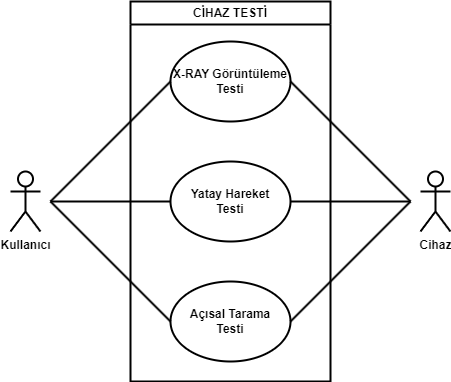

The diagram above was exported from draw.io. Its source (the exported page's mxGraphModel, read from the mxfile embedded in the PNG):
<mxGraphModel dx="1434" dy="836" grid="1" gridSize="10" guides="1" tooltips="1" connect="1" arrows="1" fold="1" page="1" pageScale="1" pageWidth="827" pageHeight="1169" background="#FFFFFF" math="0" shadow="0">
  <root>
    <mxCell id="0" />
    <mxCell id="1" parent="0" />
    <mxCell id="FtarWiSFyhIRV4ltMyV8-1" value="CİHAZ TESTİ" style="swimlane;whiteSpace=wrap;html=1;strokeWidth=2;" vertex="1" parent="1">
      <mxGeometry x="320" y="120" width="200" height="380" as="geometry" />
    </mxCell>
    <mxCell id="FtarWiSFyhIRV4ltMyV8-2" value="&lt;b&gt;X-RAY Görüntüleme Testi&lt;/b&gt;" style="ellipse;whiteSpace=wrap;html=1;strokeWidth=2;" vertex="1" parent="FtarWiSFyhIRV4ltMyV8-1">
      <mxGeometry x="40" y="40" width="120" height="80" as="geometry" />
    </mxCell>
    <mxCell id="FtarWiSFyhIRV4ltMyV8-3" value="&lt;b&gt;Yatay Hareket&lt;/b&gt;&lt;div&gt;&lt;b&gt;Testi&lt;/b&gt;&lt;/div&gt;" style="ellipse;whiteSpace=wrap;html=1;strokeWidth=2;" vertex="1" parent="FtarWiSFyhIRV4ltMyV8-1">
      <mxGeometry x="40" y="160" width="120" height="80" as="geometry" />
    </mxCell>
    <mxCell id="FtarWiSFyhIRV4ltMyV8-4" value="&lt;b&gt;Açısal Tarama&lt;/b&gt;&lt;div&gt;&lt;b&gt;Testi&lt;/b&gt;&lt;/div&gt;" style="ellipse;whiteSpace=wrap;html=1;strokeWidth=2;" vertex="1" parent="FtarWiSFyhIRV4ltMyV8-1">
      <mxGeometry x="40" y="280" width="120" height="80" as="geometry" />
    </mxCell>
    <mxCell id="FtarWiSFyhIRV4ltMyV8-5" value="&lt;b&gt;Kullanıcı&lt;/b&gt;" style="shape=umlActor;verticalLabelPosition=bottom;verticalAlign=top;html=1;outlineConnect=0;strokeWidth=2;" vertex="1" parent="1">
      <mxGeometry x="200" y="290" width="30" height="60" as="geometry" />
    </mxCell>
    <mxCell id="FtarWiSFyhIRV4ltMyV8-6" value="&lt;b&gt;Cihaz&lt;/b&gt;" style="shape=umlActor;verticalLabelPosition=bottom;verticalAlign=top;html=1;outlineConnect=0;strokeWidth=2;" vertex="1" parent="1">
      <mxGeometry x="610" y="290" width="30" height="60" as="geometry" />
    </mxCell>
    <mxCell id="FtarWiSFyhIRV4ltMyV8-7" value="" style="endArrow=none;html=1;rounded=0;entryX=0;entryY=0.5;entryDx=0;entryDy=0;fontStyle=0;strokeWidth=2;" edge="1" parent="1" target="FtarWiSFyhIRV4ltMyV8-3">
      <mxGeometry width="50" height="50" relative="1" as="geometry">
        <mxPoint x="240" y="320" as="sourcePoint" />
        <mxPoint x="250" y="410" as="targetPoint" />
      </mxGeometry>
    </mxCell>
    <mxCell id="FtarWiSFyhIRV4ltMyV8-8" value="" style="endArrow=none;html=1;rounded=0;exitX=0;exitY=0.5;exitDx=0;exitDy=0;strokeWidth=2;" edge="1" parent="1" source="FtarWiSFyhIRV4ltMyV8-4">
      <mxGeometry width="50" height="50" relative="1" as="geometry">
        <mxPoint x="230" y="480" as="sourcePoint" />
        <mxPoint x="240" y="320" as="targetPoint" />
      </mxGeometry>
    </mxCell>
    <mxCell id="FtarWiSFyhIRV4ltMyV8-9" value="" style="endArrow=none;html=1;rounded=0;entryX=0;entryY=0.5;entryDx=0;entryDy=0;strokeWidth=2;" edge="1" parent="1" target="FtarWiSFyhIRV4ltMyV8-2">
      <mxGeometry width="50" height="50" relative="1" as="geometry">
        <mxPoint x="240" y="320" as="sourcePoint" />
        <mxPoint x="230" y="450" as="targetPoint" />
      </mxGeometry>
    </mxCell>
    <mxCell id="FtarWiSFyhIRV4ltMyV8-10" value="" style="endArrow=none;html=1;rounded=0;exitX=1;exitY=0.5;exitDx=0;exitDy=0;strokeWidth=2;" edge="1" parent="1" source="FtarWiSFyhIRV4ltMyV8-3">
      <mxGeometry width="50" height="50" relative="1" as="geometry">
        <mxPoint x="600" y="490" as="sourcePoint" />
        <mxPoint x="600" y="320" as="targetPoint" />
      </mxGeometry>
    </mxCell>
    <mxCell id="FtarWiSFyhIRV4ltMyV8-11" value="" style="endArrow=none;html=1;rounded=0;exitX=1;exitY=0.5;exitDx=0;exitDy=0;strokeWidth=2;" edge="1" parent="1" source="FtarWiSFyhIRV4ltMyV8-4">
      <mxGeometry width="50" height="50" relative="1" as="geometry">
        <mxPoint x="550" y="580" as="sourcePoint" />
        <mxPoint x="600" y="320" as="targetPoint" />
      </mxGeometry>
    </mxCell>
    <mxCell id="FtarWiSFyhIRV4ltMyV8-12" value="" style="endArrow=none;html=1;rounded=0;exitX=1;exitY=0.5;exitDx=0;exitDy=0;strokeWidth=2;" edge="1" parent="1" source="FtarWiSFyhIRV4ltMyV8-2">
      <mxGeometry width="50" height="50" relative="1" as="geometry">
        <mxPoint x="370" y="630" as="sourcePoint" />
        <mxPoint x="600" y="320" as="targetPoint" />
      </mxGeometry>
    </mxCell>
  </root>
</mxGraphModel>